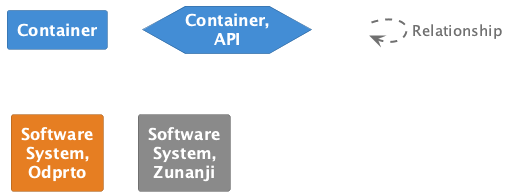

The diagram above was rendered by PlantUML. Its source (embedded in the PNG):
@startuml
set separator none

skinparam {
  shadowing false
  arrowFontSize 15
  defaultTextAlignment center
  wrapWidth 100
  maxMessageSize 100
}
hide stereotype

skinparam rectangle<<_transparent>> {
  BorderColor transparent
  BackgroundColor transparent
  FontColor transparent
}

skinparam rectangle<<1>> {
  BackgroundColor #438dd5
  FontColor #ffffff
  BorderColor #2e6295
}
rectangle "==Container" <<1>>

skinparam hexagon<<2>> {
  BackgroundColor #438dd5
  FontColor #ffffff
  BorderColor #2e6295
}
hexagon "==Container, API" <<2>>

skinparam rectangle<<3>> {
  BackgroundColor #e67e22
  FontColor #ffffff
  BorderColor #a15817
}
rectangle "==Software System, Odprto" <<3>>

skinparam rectangle<<4>> {
  BackgroundColor #8a8a8a
  FontColor #ffffff
  BorderColor #606060
}
rectangle "==Software System, Zunanji" <<4>>

rectangle "." <<_transparent>> as 5
5 .[#707070,thickness=2].> 5 : "<color:#707070>Relationship"


@enduml